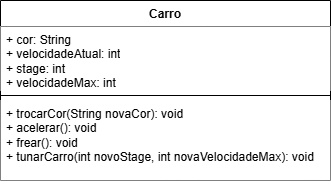

The diagram above was exported from draw.io. Its source (the exported page's mxGraphModel, read from the mxfile embedded in the PNG):
<mxGraphModel dx="378" dy="345" grid="1" gridSize="10" guides="1" tooltips="1" connect="1" arrows="1" fold="1" page="1" pageScale="1" pageWidth="827" pageHeight="1169" math="0" shadow="0">
  <root>
    <mxCell id="0" />
    <mxCell id="1" parent="0" />
    <mxCell id="45iLFP5aCXDLfGQvJZLX-1" value="Carro" style="swimlane;fontStyle=1;align=center;verticalAlign=top;childLayout=stackLayout;horizontal=1;startSize=26;horizontalStack=0;resizeParent=1;resizeParentMax=0;resizeLast=0;collapsible=1;marginBottom=0;whiteSpace=wrap;html=1;fillColor=default;" vertex="1" parent="1">
      <mxGeometry x="330" y="330" width="330" height="180" as="geometry" />
    </mxCell>
    <mxCell id="45iLFP5aCXDLfGQvJZLX-2" value="+ cor: String&lt;div&gt;+ velocidadeAtual: int&lt;/div&gt;&lt;div&gt;+ stage: int&lt;/div&gt;&lt;div&gt;+ velocidadeMax: int&lt;/div&gt;&lt;div&gt;&lt;br&gt;&lt;/div&gt;" style="text;align=left;verticalAlign=top;spacingLeft=4;spacingRight=4;overflow=hidden;rotatable=0;points=[[0,0.5],[1,0.5]];portConstraint=eastwest;whiteSpace=wrap;html=1;fillColor=default;" vertex="1" parent="45iLFP5aCXDLfGQvJZLX-1">
      <mxGeometry y="26" width="330" height="64" as="geometry" />
    </mxCell>
    <mxCell id="45iLFP5aCXDLfGQvJZLX-3" value="" style="line;strokeWidth=1;fillColor=default;align=left;verticalAlign=middle;spacingTop=-1;spacingLeft=3;spacingRight=3;rotatable=0;labelPosition=right;points=[];portConstraint=eastwest;strokeColor=inherit;" vertex="1" parent="45iLFP5aCXDLfGQvJZLX-1">
      <mxGeometry y="90" width="330" height="10" as="geometry" />
    </mxCell>
    <mxCell id="45iLFP5aCXDLfGQvJZLX-4" value="+ trocarCor(String novaCor): void&lt;div&gt;+ acelerar(): void&lt;/div&gt;&lt;div&gt;+ frear(): void&lt;/div&gt;&lt;div&gt;+ tunarCarro(int novoStage, int novaVelocidadeMax): void&lt;/div&gt;" style="text;strokeColor=none;fillColor=default;align=left;verticalAlign=top;spacingLeft=4;spacingRight=4;overflow=hidden;rotatable=0;points=[[0,0.5],[1,0.5]];portConstraint=eastwest;whiteSpace=wrap;html=1;" vertex="1" parent="45iLFP5aCXDLfGQvJZLX-1">
      <mxGeometry y="100" width="330" height="80" as="geometry" />
    </mxCell>
  </root>
</mxGraphModel>